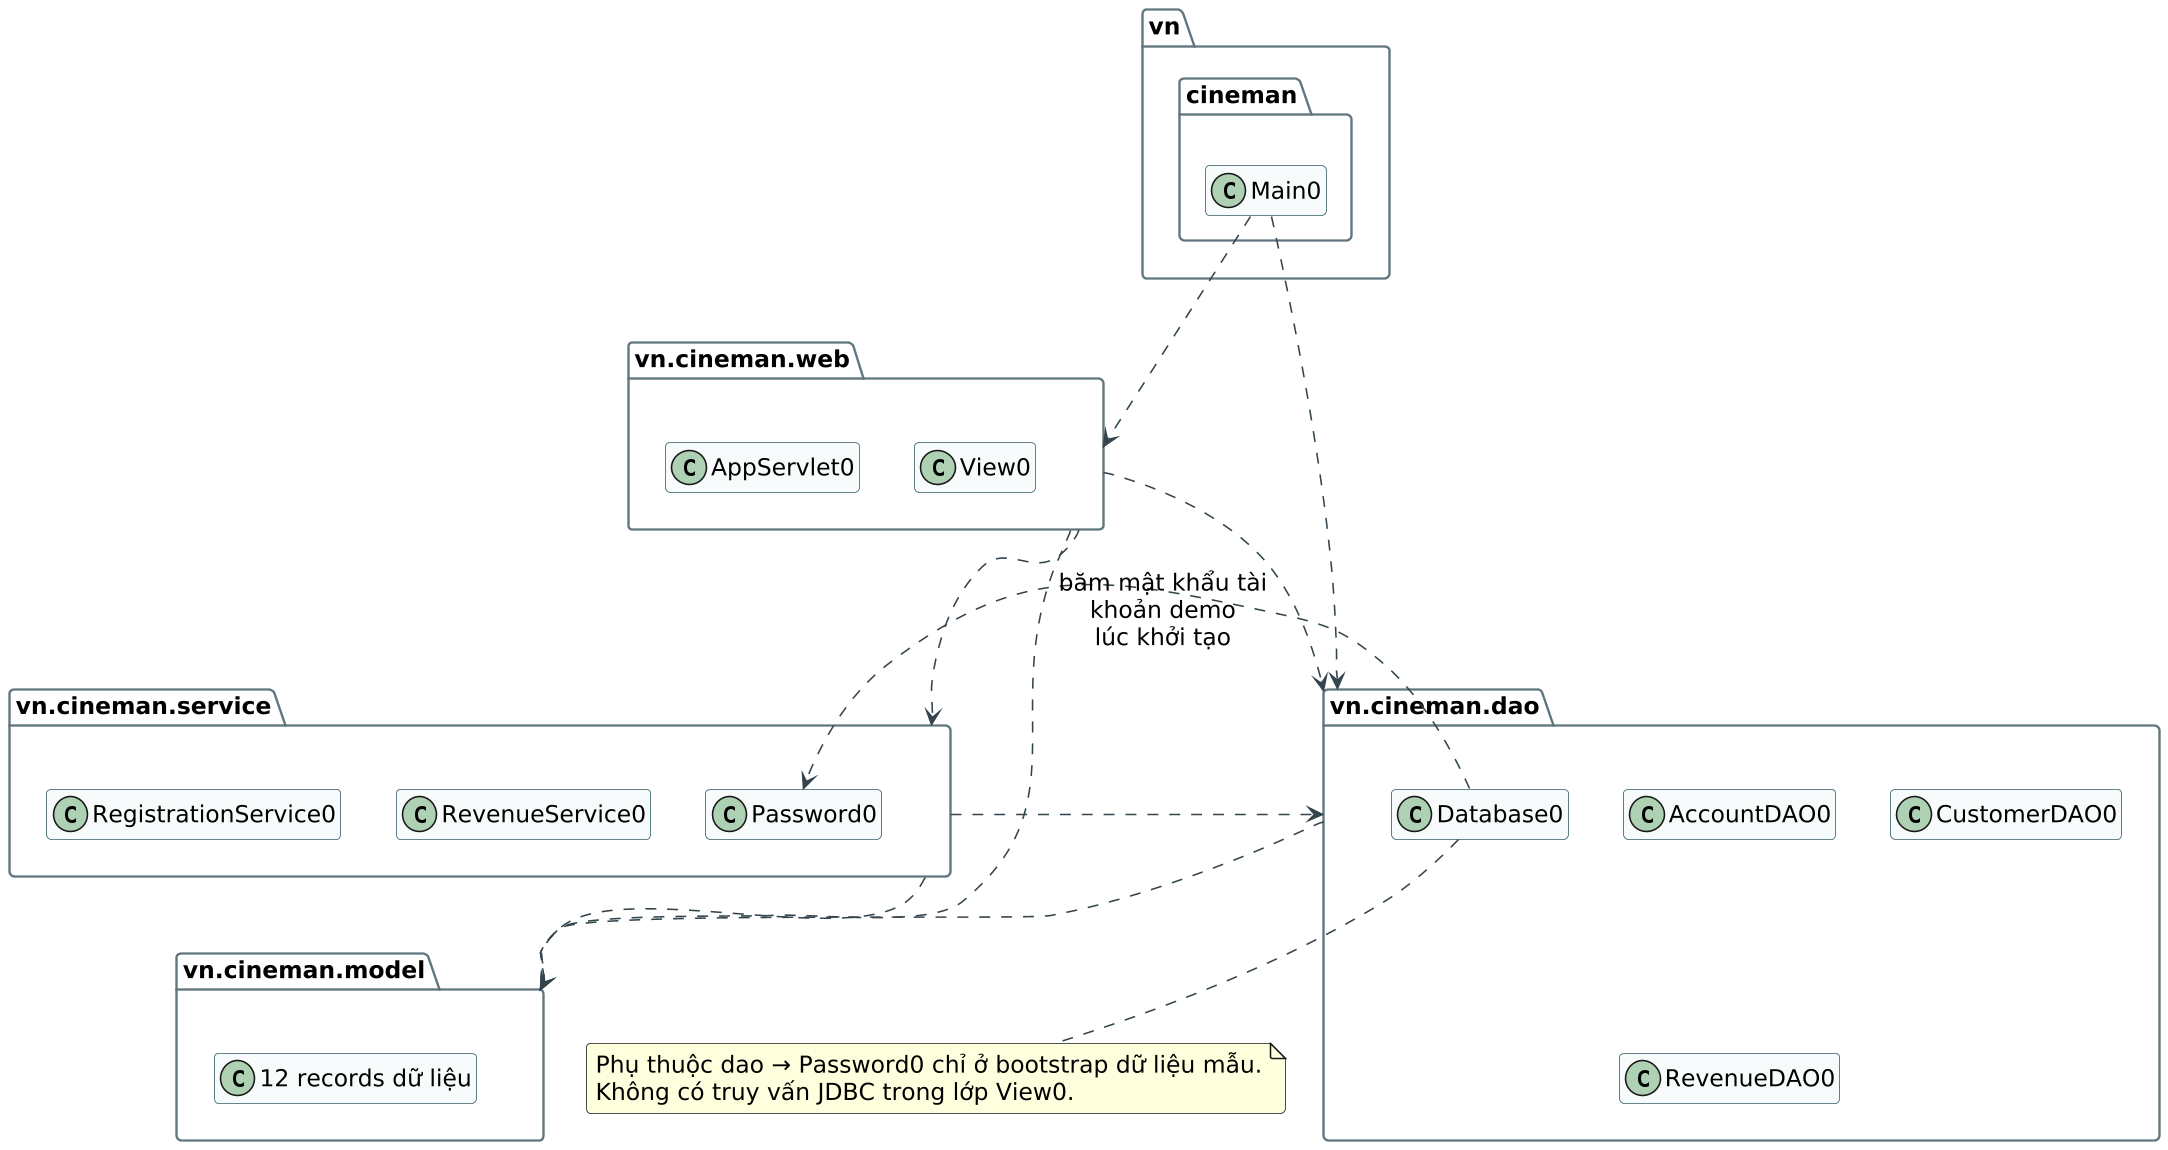

The diagram above was rendered by PlantUML. Its source (embedded in the PNG):
@startuml 14-packages
skinparam defaultFontName DejaVu Sans
skinparam defaultFontSize 15
skinparam shadowing false
skinparam backgroundColor white
skinparam ArrowColor #33444C
skinparam classBackgroundColor #F8FBFB
skinparam classBorderColor #335D64
skinparam packageBorderColor #60757D
skinparam roundcorner 6
skinparam dpi 150
skinparam maxMessageSize 180
hide empty members
top to bottom direction
package "vn.cineman" {
 class Main0
}
package "vn.cineman.web" as W {
 class AppServlet0
class View0
}
package "vn.cineman.service" as S {
 class RegistrationService0
class RevenueService0
class Password0
}
package "vn.cineman.dao" as D {
 class Database0
class AccountDAO0
class CustomerDAO0
class RevenueDAO0
}
package "vn.cineman.model" as M {
 class "12 records dữ liệu" as Records
}
Main0 ..> W
Main0 ..> D
W ..> S
W ..> D
W ..> M
S ..> D
S ..> M
D ..> M
Database0 ..> Password0 : băm mật khẩu tài khoản demo\nlúc khởi tạo
note bottom of Database0
Phụ thuộc dao → Password0 chỉ ở bootstrap dữ liệu mẫu.
Không có truy vấn JDBC trong lớp View0.
end note
@enduml